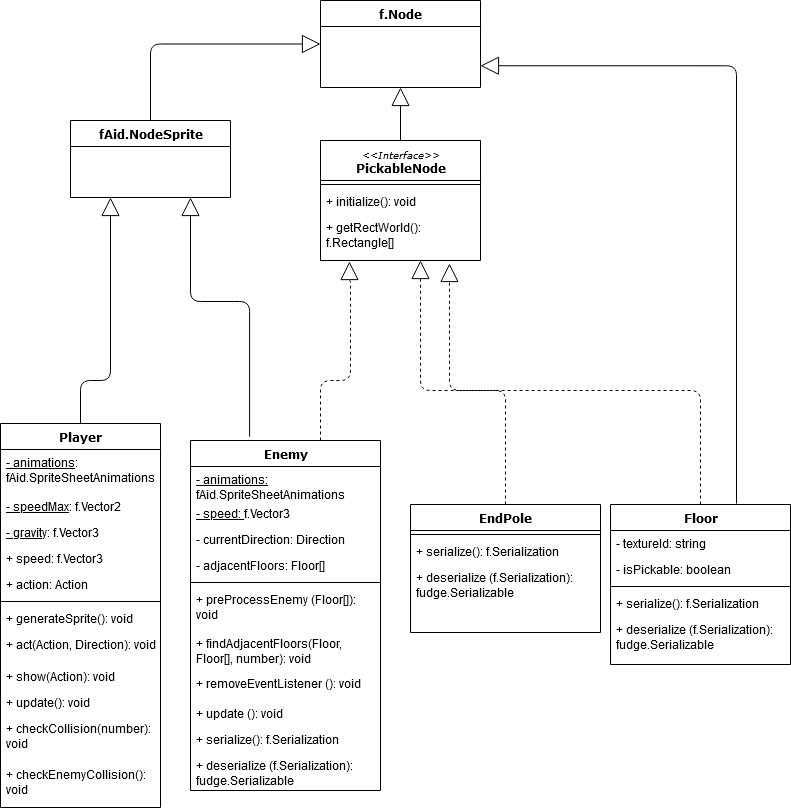

The diagram above was exported from draw.io. Its source (the exported page's mxGraphModel, read from the mxfile embedded in the PNG):
<mxGraphModel dx="1422" dy="883" grid="1" gridSize="10" guides="1" tooltips="1" connect="1" arrows="1" fold="1" page="1" pageScale="1" pageWidth="1100" pageHeight="850" background="#ffffff" math="0" shadow="0">
  <root>
    <mxCell id="0" />
    <mxCell id="1" parent="0" />
    <mxCell id="78961159f06e98e8-128" style="edgeStyle=orthogonalEdgeStyle;html=1;labelBackgroundColor=none;startFill=0;startSize=8;endArrow=block;endFill=0;endSize=16;fontFamily=Verdana;fontSize=12;entryX=0.5;entryY=1;entryDx=0;entryDy=0;" parent="1" source="78961159f06e98e8-82" target="78961159f06e98e8-30" edge="1">
      <mxGeometry relative="1" as="geometry">
        <Array as="points" />
        <mxPoint x="524.0799999999999" y="82.00199999999995" as="targetPoint" />
      </mxGeometry>
    </mxCell>
    <mxCell id="78961159f06e98e8-127" style="edgeStyle=orthogonalEdgeStyle;html=1;labelBackgroundColor=none;startFill=0;startSize=8;endArrow=block;endFill=0;endSize=16;fontFamily=Verdana;fontSize=12;exitX=0.5;exitY=0;exitDx=0;exitDy=0;dashed=1;entryX=0.806;entryY=1.065;entryDx=0;entryDy=0;entryPerimeter=0;" parent="1" source="78961159f06e98e8-95" target="78961159f06e98e8-94" edge="1">
      <mxGeometry relative="1" as="geometry">
        <mxPoint x="563" y="270" as="targetPoint" />
        <Array as="points">
          <mxPoint x="850" y="400" />
          <mxPoint x="599" y="400" />
        </Array>
      </mxGeometry>
    </mxCell>
    <mxCell id="78961159f06e98e8-126" style="edgeStyle=orthogonalEdgeStyle;html=1;labelBackgroundColor=none;startFill=0;startSize=8;endArrow=block;endFill=0;endSize=16;fontFamily=Verdana;fontSize=12;entryX=0.181;entryY=1.022;entryDx=0;entryDy=0;entryPerimeter=0;dashed=1;" parent="1" source="78961159f06e98e8-108" target="78961159f06e98e8-94" edge="1">
      <mxGeometry relative="1" as="geometry">
        <Array as="points">
          <mxPoint x="470" y="390" />
          <mxPoint x="500" y="390" />
          <mxPoint x="500" y="290" />
          <mxPoint x="499" y="290" />
        </Array>
        <mxPoint x="540" y="340" as="targetPoint" />
      </mxGeometry>
    </mxCell>
    <mxCell id="klXCckyzXtThANVbOYV4-11" style="edgeStyle=orthogonalEdgeStyle;html=1;labelBackgroundColor=none;startFill=0;startSize=8;endArrow=block;endFill=0;endSize=16;fontFamily=Verdana;fontSize=12;exitX=0.5;exitY=0;exitDx=0;exitDy=0;dashed=1;entryX=0.625;entryY=1;entryDx=0;entryDy=0;entryPerimeter=0;" edge="1" parent="1" source="78961159f06e98e8-69" target="78961159f06e98e8-94">
      <mxGeometry relative="1" as="geometry">
        <Array as="points">
          <mxPoint x="655" y="400" />
          <mxPoint x="570" y="400" />
        </Array>
        <mxPoint x="350" y="300" as="sourcePoint" />
        <mxPoint x="520" y="270" as="targetPoint" />
      </mxGeometry>
    </mxCell>
    <mxCell id="klXCckyzXtThANVbOYV4-12" style="edgeStyle=orthogonalEdgeStyle;html=1;labelBackgroundColor=none;startFill=0;startSize=8;endArrow=block;endFill=0;endSize=16;fontFamily=Verdana;fontSize=12;entryX=0;entryY=0.5;entryDx=0;entryDy=0;exitX=0.5;exitY=0;exitDx=0;exitDy=0;" edge="1" parent="1" source="78961159f06e98e8-17" target="78961159f06e98e8-30">
      <mxGeometry relative="1" as="geometry">
        <Array as="points">
          <mxPoint x="300" y="54" />
        </Array>
        <mxPoint x="310" y="317.99" as="sourcePoint" />
        <mxPoint x="341.96000000000004" y="107.00199999999995" as="targetPoint" />
      </mxGeometry>
    </mxCell>
    <mxCell id="78961159f06e98e8-69" value="EndPole" style="swimlane;html=1;fontStyle=1;align=center;verticalAlign=top;childLayout=stackLayout;horizontal=1;startSize=26;horizontalStack=0;resizeParent=1;resizeLast=0;collapsible=1;marginBottom=0;swimlaneFillColor=#ffffff;rounded=0;shadow=0;comic=0;labelBackgroundColor=none;strokeWidth=1;fillColor=none;fontFamily=Verdana;fontSize=12" parent="1" vertex="1">
      <mxGeometry x="560" y="514" width="190" height="128" as="geometry" />
    </mxCell>
    <mxCell id="78961159f06e98e8-77" value="" style="line;html=1;strokeWidth=1;fillColor=none;align=left;verticalAlign=middle;spacingTop=-1;spacingLeft=3;spacingRight=3;rotatable=0;labelPosition=right;points=[];portConstraint=eastwest;" parent="78961159f06e98e8-69" vertex="1">
      <mxGeometry y="26" width="190" height="8" as="geometry" />
    </mxCell>
    <mxCell id="klXCckyzXtThANVbOYV4-8" value="+ serialize(): f.Serialization" style="text;html=1;strokeColor=none;fillColor=none;align=left;verticalAlign=top;spacingLeft=4;spacingRight=4;whiteSpace=wrap;overflow=hidden;rotatable=0;points=[[0,0.5],[1,0.5]];portConstraint=eastwest;" vertex="1" parent="78961159f06e98e8-69">
      <mxGeometry y="34" width="190" height="26" as="geometry" />
    </mxCell>
    <mxCell id="klXCckyzXtThANVbOYV4-9" value="+ deserialize (f.Serialization): fudge.Serializable" style="text;html=1;strokeColor=none;fillColor=none;align=left;verticalAlign=top;spacingLeft=4;spacingRight=4;whiteSpace=wrap;overflow=hidden;rotatable=0;points=[[0,0.5],[1,0.5]];portConstraint=eastwest;" vertex="1" parent="78961159f06e98e8-69">
      <mxGeometry y="60" width="190" height="50" as="geometry" />
    </mxCell>
    <mxCell id="klXCckyzXtThANVbOYV4-16" style="edgeStyle=orthogonalEdgeStyle;html=1;labelBackgroundColor=none;startFill=0;startSize=8;endArrow=block;endFill=0;endSize=16;fontFamily=Verdana;fontSize=12;exitX=0.7;exitY=-0.006;exitDx=0;exitDy=0;entryX=1;entryY=0.75;entryDx=0;entryDy=0;exitPerimeter=0;" edge="1" parent="1" source="78961159f06e98e8-95" target="78961159f06e98e8-30">
      <mxGeometry relative="1" as="geometry">
        <mxPoint x="1017" y="425" as="sourcePoint" />
        <mxPoint x="680" y="213" as="targetPoint" />
        <Array as="points">
          <mxPoint x="886" y="75" />
        </Array>
      </mxGeometry>
    </mxCell>
    <mxCell id="klXCckyzXtThANVbOYV4-17" style="edgeStyle=orthogonalEdgeStyle;html=1;labelBackgroundColor=none;startFill=0;startSize=8;endArrow=block;endFill=0;endSize=16;fontFamily=Verdana;fontSize=12;entryX=0.75;entryY=1;entryDx=0;entryDy=0;exitX=0.311;exitY=-0.011;exitDx=0;exitDy=0;exitPerimeter=0;" edge="1" parent="1" source="78961159f06e98e8-108" target="78961159f06e98e8-17">
      <mxGeometry relative="1" as="geometry">
        <Array as="points">
          <mxPoint x="399" y="311" />
          <mxPoint x="340" y="311" />
        </Array>
        <mxPoint x="230" y="366.5" as="sourcePoint" />
        <mxPoint x="460" y="310" as="targetPoint" />
      </mxGeometry>
    </mxCell>
    <mxCell id="klXCckyzXtThANVbOYV4-21" style="edgeStyle=orthogonalEdgeStyle;html=1;labelBackgroundColor=none;startFill=0;startSize=8;endArrow=block;endFill=0;endSize=16;fontFamily=Verdana;fontSize=12;exitX=0.5;exitY=0;exitDx=0;exitDy=0;entryX=0.25;entryY=1;entryDx=0;entryDy=0;" edge="1" parent="1" source="78961159f06e98e8-56" target="78961159f06e98e8-17">
      <mxGeometry relative="1" as="geometry">
        <Array as="points">
          <mxPoint x="230" y="390" />
          <mxPoint x="260" y="390" />
        </Array>
        <mxPoint x="239.08999999999992" y="482.0000000000001" as="sourcePoint" />
        <mxPoint x="170" y="200" as="targetPoint" />
      </mxGeometry>
    </mxCell>
    <mxCell id="78961159f06e98e8-30" value="f.Node" style="swimlane;html=1;fontStyle=1;align=center;verticalAlign=top;childLayout=stackLayout;horizontal=1;startSize=26;horizontalStack=0;resizeParent=1;resizeLast=0;collapsible=1;marginBottom=0;swimlaneFillColor=#ffffff;rounded=0;shadow=0;comic=0;labelBackgroundColor=none;strokeWidth=1;fillColor=none;fontFamily=Verdana;fontSize=12" parent="1" vertex="1">
      <mxGeometry x="470" y="10" width="160" height="87" as="geometry" />
    </mxCell>
    <mxCell id="78961159f06e98e8-82" value="&lt;div&gt;&lt;span style=&quot;font-weight: normal&quot;&gt;&lt;i&gt;&lt;font style=&quot;font-size: 10px&quot;&gt;&amp;lt;&amp;lt;Interface&amp;gt;&amp;gt;&lt;/font&gt;&lt;/i&gt;&lt;/span&gt;&lt;/div&gt;&lt;div&gt;&lt;font style=&quot;font-size: 12px&quot;&gt;&lt;b&gt;PickableNode&lt;/b&gt;&lt;br&gt;&lt;/font&gt;&lt;i&gt;&lt;font style=&quot;font-size: 10px&quot;&gt;&lt;/font&gt;&lt;/i&gt;&lt;/div&gt;&lt;div&gt;&lt;i&gt;&lt;font style=&quot;font-size: 10px&quot;&gt;&lt;br&gt;&lt;/font&gt;&lt;/i&gt;&lt;/div&gt;" style="swimlane;html=1;fontStyle=1;align=center;verticalAlign=top;childLayout=stackLayout;horizontal=1;startSize=40;horizontalStack=0;resizeParent=1;resizeLast=0;collapsible=1;marginBottom=0;swimlaneFillColor=#ffffff;rounded=0;shadow=0;comic=0;labelBackgroundColor=none;strokeWidth=1;fillColor=none;fontFamily=Verdana;fontSize=12" parent="1" vertex="1">
      <mxGeometry x="470" y="150" width="160" height="120" as="geometry" />
    </mxCell>
    <mxCell id="78961159f06e98e8-90" value="" style="line;html=1;strokeWidth=1;fillColor=none;align=left;verticalAlign=middle;spacingTop=-1;spacingLeft=3;spacingRight=3;rotatable=0;labelPosition=right;points=[];portConstraint=eastwest;" parent="78961159f06e98e8-82" vertex="1">
      <mxGeometry y="40" width="160" height="8" as="geometry" />
    </mxCell>
    <mxCell id="78961159f06e98e8-91" value="+ initialize(): void" style="text;html=1;strokeColor=none;fillColor=none;align=left;verticalAlign=top;spacingLeft=4;spacingRight=4;whiteSpace=wrap;overflow=hidden;rotatable=0;points=[[0,0.5],[1,0.5]];portConstraint=eastwest;" parent="78961159f06e98e8-82" vertex="1">
      <mxGeometry y="48" width="160" height="26" as="geometry" />
    </mxCell>
    <mxCell id="78961159f06e98e8-94" value="+ getRectWorld(): f.Rectangle[]" style="text;html=1;strokeColor=none;fillColor=none;align=left;verticalAlign=top;spacingLeft=4;spacingRight=4;whiteSpace=wrap;overflow=hidden;rotatable=0;points=[[0,0.5],[1,0.5]];portConstraint=eastwest;" parent="78961159f06e98e8-82" vertex="1">
      <mxGeometry y="74" width="160" height="46" as="geometry" />
    </mxCell>
    <mxCell id="78961159f06e98e8-108" value="Enemy" style="swimlane;html=1;fontStyle=1;align=center;verticalAlign=top;childLayout=stackLayout;horizontal=1;startSize=26;horizontalStack=0;resizeParent=1;resizeLast=0;collapsible=1;marginBottom=0;swimlaneFillColor=#ffffff;rounded=0;shadow=0;comic=0;labelBackgroundColor=none;strokeWidth=1;fillColor=none;fontFamily=Verdana;fontSize=12" parent="1" vertex="1">
      <mxGeometry x="340" y="450" width="190" height="350" as="geometry" />
    </mxCell>
    <mxCell id="78961159f06e98e8-109" value="&lt;div&gt;&lt;u&gt;- animations: &lt;/u&gt;fAid.SpriteSheetAnimations&lt;/div&gt;&lt;div&gt;&lt;br&gt;&lt;/div&gt;" style="text;html=1;strokeColor=none;fillColor=none;align=left;verticalAlign=top;spacingLeft=4;spacingRight=4;whiteSpace=wrap;overflow=hidden;rotatable=0;points=[[0,0.5],[1,0.5]];portConstraint=eastwest;" parent="78961159f06e98e8-108" vertex="1">
      <mxGeometry y="26" width="190" height="34" as="geometry" />
    </mxCell>
    <mxCell id="78961159f06e98e8-110" value="&lt;u&gt;- speed: &lt;/u&gt;f.Vector3" style="text;html=1;strokeColor=none;fillColor=none;align=left;verticalAlign=top;spacingLeft=4;spacingRight=4;whiteSpace=wrap;overflow=hidden;rotatable=0;points=[[0,0.5],[1,0.5]];portConstraint=eastwest;" parent="78961159f06e98e8-108" vertex="1">
      <mxGeometry y="60" width="190" height="26" as="geometry" />
    </mxCell>
    <mxCell id="klXCckyzXtThANVbOYV4-2" value="- currentDirection: Direction" style="text;html=1;strokeColor=none;fillColor=none;align=left;verticalAlign=top;spacingLeft=4;spacingRight=4;whiteSpace=wrap;overflow=hidden;rotatable=0;points=[[0,0.5],[1,0.5]];portConstraint=eastwest;" vertex="1" parent="78961159f06e98e8-108">
      <mxGeometry y="86" width="190" height="26" as="geometry" />
    </mxCell>
    <mxCell id="klXCckyzXtThANVbOYV4-3" value="- adjacentFloors: Floor[]" style="text;html=1;strokeColor=none;fillColor=none;align=left;verticalAlign=top;spacingLeft=4;spacingRight=4;whiteSpace=wrap;overflow=hidden;rotatable=0;points=[[0,0.5],[1,0.5]];portConstraint=eastwest;" vertex="1" parent="78961159f06e98e8-108">
      <mxGeometry y="112" width="190" height="26" as="geometry" />
    </mxCell>
    <mxCell id="78961159f06e98e8-116" value="" style="line;html=1;strokeWidth=1;fillColor=none;align=left;verticalAlign=middle;spacingTop=-1;spacingLeft=3;spacingRight=3;rotatable=0;labelPosition=right;points=[];portConstraint=eastwest;" parent="78961159f06e98e8-108" vertex="1">
      <mxGeometry y="138" width="190" height="8" as="geometry" />
    </mxCell>
    <mxCell id="78961159f06e98e8-117" value="+ preProcessEnemy (Floor[]): void" style="text;html=1;strokeColor=none;fillColor=none;align=left;verticalAlign=top;spacingLeft=4;spacingRight=4;whiteSpace=wrap;overflow=hidden;rotatable=0;points=[[0,0.5],[1,0.5]];portConstraint=eastwest;" parent="78961159f06e98e8-108" vertex="1">
      <mxGeometry y="146" width="190" height="44" as="geometry" />
    </mxCell>
    <mxCell id="78961159f06e98e8-120" value="+ findAdjacentFloors(Floor, Floor[], number): void" style="text;html=1;strokeColor=none;fillColor=none;align=left;verticalAlign=top;spacingLeft=4;spacingRight=4;whiteSpace=wrap;overflow=hidden;rotatable=0;points=[[0,0.5],[1,0.5]];portConstraint=eastwest;" parent="78961159f06e98e8-108" vertex="1">
      <mxGeometry y="190" width="190" height="40" as="geometry" />
    </mxCell>
    <mxCell id="klXCckyzXtThANVbOYV4-4" value="+ removeEventListener (): void" style="text;html=1;strokeColor=none;fillColor=none;align=left;verticalAlign=top;spacingLeft=4;spacingRight=4;whiteSpace=wrap;overflow=hidden;rotatable=0;points=[[0,0.5],[1,0.5]];portConstraint=eastwest;" vertex="1" parent="78961159f06e98e8-108">
      <mxGeometry y="230" width="190" height="30" as="geometry" />
    </mxCell>
    <mxCell id="klXCckyzXtThANVbOYV4-5" value="+ update (): void" style="text;html=1;strokeColor=none;fillColor=none;align=left;verticalAlign=top;spacingLeft=4;spacingRight=4;whiteSpace=wrap;overflow=hidden;rotatable=0;points=[[0,0.5],[1,0.5]];portConstraint=eastwest;" vertex="1" parent="78961159f06e98e8-108">
      <mxGeometry y="260" width="190" height="26" as="geometry" />
    </mxCell>
    <mxCell id="klXCckyzXtThANVbOYV4-6" value="+ serialize(): f.Serialization" style="text;html=1;strokeColor=none;fillColor=none;align=left;verticalAlign=top;spacingLeft=4;spacingRight=4;whiteSpace=wrap;overflow=hidden;rotatable=0;points=[[0,0.5],[1,0.5]];portConstraint=eastwest;" vertex="1" parent="78961159f06e98e8-108">
      <mxGeometry y="286" width="190" height="26" as="geometry" />
    </mxCell>
    <mxCell id="klXCckyzXtThANVbOYV4-7" value="+ deserialize (f.Serialization): fudge.Serializable" style="text;html=1;strokeColor=none;fillColor=none;align=left;verticalAlign=top;spacingLeft=4;spacingRight=4;whiteSpace=wrap;overflow=hidden;rotatable=0;points=[[0,0.5],[1,0.5]];portConstraint=eastwest;" vertex="1" parent="78961159f06e98e8-108">
      <mxGeometry y="312" width="190" height="38" as="geometry" />
    </mxCell>
    <mxCell id="78961159f06e98e8-17" value="fAid.NodeSprite" style="swimlane;html=1;fontStyle=1;align=center;verticalAlign=top;childLayout=stackLayout;horizontal=1;startSize=26;horizontalStack=0;resizeParent=1;resizeLast=0;collapsible=1;marginBottom=0;swimlaneFillColor=#ffffff;rounded=0;shadow=0;comic=0;labelBackgroundColor=none;strokeWidth=1;fillColor=none;fontFamily=Verdana;fontSize=12" parent="1" vertex="1">
      <mxGeometry x="220" y="130" width="160" height="77" as="geometry" />
    </mxCell>
    <mxCell id="78961159f06e98e8-56" value="Player&lt;br&gt;" style="swimlane;html=1;fontStyle=1;align=center;verticalAlign=top;childLayout=stackLayout;horizontal=1;startSize=26;horizontalStack=0;resizeParent=1;resizeLast=0;collapsible=1;marginBottom=0;swimlaneFillColor=#ffffff;rounded=0;shadow=0;comic=0;labelBackgroundColor=none;strokeWidth=1;fillColor=none;fontFamily=Verdana;fontSize=12" parent="1" vertex="1">
      <mxGeometry x="150" y="433.00000000000006" width="160" height="384" as="geometry" />
    </mxCell>
    <mxCell id="78961159f06e98e8-57" value="&lt;u&gt;- animations&lt;/u&gt;: fAid.SpriteSheetAnimations" style="text;html=1;strokeColor=none;fillColor=none;align=left;verticalAlign=top;spacingLeft=4;spacingRight=4;whiteSpace=wrap;overflow=hidden;rotatable=0;points=[[0,0.5],[1,0.5]];portConstraint=eastwest;" parent="78961159f06e98e8-56" vertex="1">
      <mxGeometry y="26" width="160" height="44" as="geometry" />
    </mxCell>
    <mxCell id="78961159f06e98e8-58" value="&lt;u&gt;- speedMax&lt;/u&gt;: f.Vector2" style="text;html=1;strokeColor=none;fillColor=none;align=left;verticalAlign=top;spacingLeft=4;spacingRight=4;whiteSpace=wrap;overflow=hidden;rotatable=0;points=[[0,0.5],[1,0.5]];portConstraint=eastwest;" parent="78961159f06e98e8-56" vertex="1">
      <mxGeometry y="70" width="160" height="26" as="geometry" />
    </mxCell>
    <mxCell id="78961159f06e98e8-59" value="&lt;u&gt;- gravity&lt;/u&gt;: f.Vector3" style="text;html=1;strokeColor=none;fillColor=none;align=left;verticalAlign=top;spacingLeft=4;spacingRight=4;whiteSpace=wrap;overflow=hidden;rotatable=0;points=[[0,0.5],[1,0.5]];portConstraint=eastwest;" parent="78961159f06e98e8-56" vertex="1">
      <mxGeometry y="96" width="160" height="26" as="geometry" />
    </mxCell>
    <mxCell id="78961159f06e98e8-60" value="+ speed: f.Vector3" style="text;html=1;strokeColor=none;fillColor=none;align=left;verticalAlign=top;spacingLeft=4;spacingRight=4;whiteSpace=wrap;overflow=hidden;rotatable=0;points=[[0,0.5],[1,0.5]];portConstraint=eastwest;" parent="78961159f06e98e8-56" vertex="1">
      <mxGeometry y="122" width="160" height="26" as="geometry" />
    </mxCell>
    <mxCell id="78961159f06e98e8-61" value="+ action: Action" style="text;html=1;strokeColor=none;fillColor=none;align=left;verticalAlign=top;spacingLeft=4;spacingRight=4;whiteSpace=wrap;overflow=hidden;rotatable=0;points=[[0,0.5],[1,0.5]];portConstraint=eastwest;" parent="78961159f06e98e8-56" vertex="1">
      <mxGeometry y="148" width="160" height="26" as="geometry" />
    </mxCell>
    <mxCell id="78961159f06e98e8-64" value="" style="line;html=1;strokeWidth=1;fillColor=none;align=left;verticalAlign=middle;spacingTop=-1;spacingLeft=3;spacingRight=3;rotatable=0;labelPosition=right;points=[];portConstraint=eastwest;" parent="78961159f06e98e8-56" vertex="1">
      <mxGeometry y="174" width="160" height="8" as="geometry" />
    </mxCell>
    <mxCell id="78961159f06e98e8-65" value="&lt;div&gt;+ generateSprite(): void&lt;/div&gt;" style="text;html=1;strokeColor=none;fillColor=none;align=left;verticalAlign=top;spacingLeft=4;spacingRight=4;whiteSpace=wrap;overflow=hidden;rotatable=0;points=[[0,0.5],[1,0.5]];portConstraint=eastwest;" parent="78961159f06e98e8-56" vertex="1">
      <mxGeometry y="182" width="160" height="26" as="geometry" />
    </mxCell>
    <mxCell id="78961159f06e98e8-66" value="+ act(Action, Direction): void" style="text;html=1;strokeColor=none;fillColor=none;align=left;verticalAlign=top;spacingLeft=4;spacingRight=4;whiteSpace=wrap;overflow=hidden;rotatable=0;points=[[0,0.5],[1,0.5]];portConstraint=eastwest;" parent="78961159f06e98e8-56" vertex="1">
      <mxGeometry y="208" width="160" height="32" as="geometry" />
    </mxCell>
    <mxCell id="78961159f06e98e8-68" value="+ show(Action): void" style="text;html=1;strokeColor=none;fillColor=none;align=left;verticalAlign=top;spacingLeft=4;spacingRight=4;whiteSpace=wrap;overflow=hidden;rotatable=0;points=[[0,0.5],[1,0.5]];portConstraint=eastwest;" parent="78961159f06e98e8-56" vertex="1">
      <mxGeometry y="240" width="160" height="26" as="geometry" />
    </mxCell>
    <mxCell id="klXCckyzXtThANVbOYV4-18" value="+ update(): void" style="text;html=1;strokeColor=none;fillColor=none;align=left;verticalAlign=top;spacingLeft=4;spacingRight=4;whiteSpace=wrap;overflow=hidden;rotatable=0;points=[[0,0.5],[1,0.5]];portConstraint=eastwest;" vertex="1" parent="78961159f06e98e8-56">
      <mxGeometry y="266" width="160" height="26" as="geometry" />
    </mxCell>
    <mxCell id="klXCckyzXtThANVbOYV4-19" value="+ checkCollision(number): void" style="text;html=1;strokeColor=none;fillColor=none;align=left;verticalAlign=top;spacingLeft=4;spacingRight=4;whiteSpace=wrap;overflow=hidden;rotatable=0;points=[[0,0.5],[1,0.5]];portConstraint=eastwest;" vertex="1" parent="78961159f06e98e8-56">
      <mxGeometry y="292" width="160" height="46" as="geometry" />
    </mxCell>
    <mxCell id="klXCckyzXtThANVbOYV4-20" value="+ checkEnemyCollision(): void" style="text;html=1;strokeColor=none;fillColor=none;align=left;verticalAlign=top;spacingLeft=4;spacingRight=4;whiteSpace=wrap;overflow=hidden;rotatable=0;points=[[0,0.5],[1,0.5]];portConstraint=eastwest;" vertex="1" parent="78961159f06e98e8-56">
      <mxGeometry y="338" width="160" height="46" as="geometry" />
    </mxCell>
    <mxCell id="78961159f06e98e8-95" value="Floor" style="swimlane;html=1;fontStyle=1;align=center;verticalAlign=top;childLayout=stackLayout;horizontal=1;startSize=26;horizontalStack=0;resizeParent=1;resizeLast=0;collapsible=1;marginBottom=0;swimlaneFillColor=#ffffff;rounded=0;shadow=0;comic=0;labelBackgroundColor=none;strokeWidth=1;fillColor=none;fontFamily=Verdana;fontSize=12" parent="1" vertex="1">
      <mxGeometry x="760" y="514" width="180" height="160" as="geometry" />
    </mxCell>
    <mxCell id="78961159f06e98e8-96" value="- textureId: string" style="text;html=1;strokeColor=none;fillColor=none;align=left;verticalAlign=top;spacingLeft=4;spacingRight=4;whiteSpace=wrap;overflow=hidden;rotatable=0;points=[[0,0.5],[1,0.5]];portConstraint=eastwest;" parent="78961159f06e98e8-95" vertex="1">
      <mxGeometry y="26" width="180" height="26" as="geometry" />
    </mxCell>
    <mxCell id="78961159f06e98e8-97" value="- isPickable: boolean" style="text;html=1;strokeColor=none;fillColor=none;align=left;verticalAlign=top;spacingLeft=4;spacingRight=4;whiteSpace=wrap;overflow=hidden;rotatable=0;points=[[0,0.5],[1,0.5]];portConstraint=eastwest;" parent="78961159f06e98e8-95" vertex="1">
      <mxGeometry y="52" width="180" height="26" as="geometry" />
    </mxCell>
    <mxCell id="78961159f06e98e8-103" value="" style="line;html=1;strokeWidth=1;fillColor=none;align=left;verticalAlign=middle;spacingTop=-1;spacingLeft=3;spacingRight=3;rotatable=0;labelPosition=right;points=[];portConstraint=eastwest;" parent="78961159f06e98e8-95" vertex="1">
      <mxGeometry y="78" width="180" height="8" as="geometry" />
    </mxCell>
    <mxCell id="klXCckyzXtThANVbOYV4-1" value="+ serialize(): f.Serialization" style="text;html=1;strokeColor=none;fillColor=none;align=left;verticalAlign=top;spacingLeft=4;spacingRight=4;whiteSpace=wrap;overflow=hidden;rotatable=0;points=[[0,0.5],[1,0.5]];portConstraint=eastwest;" vertex="1" parent="78961159f06e98e8-95">
      <mxGeometry y="86" width="180" height="26" as="geometry" />
    </mxCell>
    <mxCell id="78961159f06e98e8-104" value="+ deserialize (f.Serialization): fudge.Serializable" style="text;html=1;strokeColor=none;fillColor=none;align=left;verticalAlign=top;spacingLeft=4;spacingRight=4;whiteSpace=wrap;overflow=hidden;rotatable=0;points=[[0,0.5],[1,0.5]];portConstraint=eastwest;" parent="78961159f06e98e8-95" vertex="1">
      <mxGeometry y="112" width="180" height="48" as="geometry" />
    </mxCell>
  </root>
</mxGraphModel>